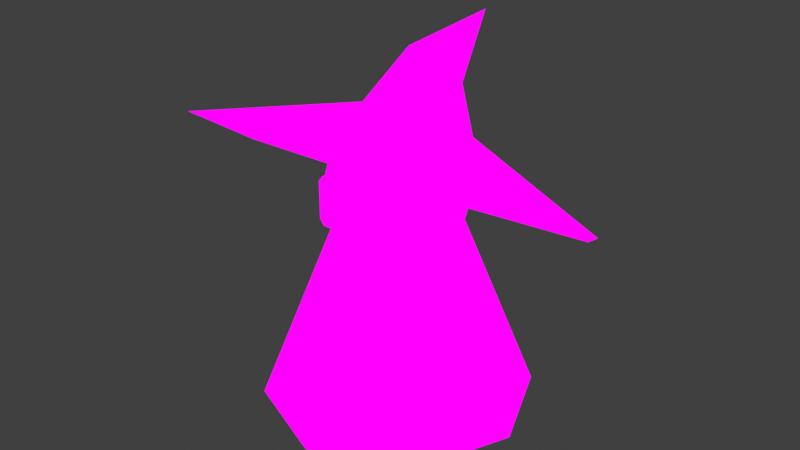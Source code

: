 # Source: Player.blend  (saved by Blender 4.3.32; exported with 4.5.12 LTS)
import bpy
from mathutils import Matrix  # noqa: F401  (used for matrix-valued properties, if any)

bpy.ops.wm.read_factory_settings(use_empty=True)
scene = bpy.context.scene
scene.name = 'Scene'

# ---- images (referenced by path relative to the original .blend; pixels are not part of the script)
import os
ASSET_DIR = os.environ.get("B2B_ASSET_DIR", "")  # directory of the original .blend (textures are referenced by path, not embedded)
HERE = os.path.dirname(os.path.abspath(__file__))  # packed textures are extracted next to this script under _unpacked/

def load_image(name, relpath, width, height, colorspace="sRGB"):
    """Load a texture the original file referenced (path relative to the .blend, or extracted next to this script)."""
    p = next((c for c in (os.path.join(HERE, relpath), os.path.join(ASSET_DIR, relpath)) if relpath and os.path.exists(c)), "")
    if p:
        img = bpy.data.images.load(p, check_existing=True)
        img.name = name
    else:  # same state as the original file: an image datablock whose file is absent (Cycles renders it pink)
        img = bpy.data.images.new(name, width, height)
        img.source = "FILE"
        img.filepath = "//" + (relpath or name)
    img.colorspace_settings.name = colorspace
    return img
img_player_tex_png = load_image('Player_Tex.png', 'Textures/Player_Tex.png', 1024, 1024, 'sRGB')

# ---- materials (node trees are filled in below, after node groups)
mat_material = bpy.data.materials.new('Material')

# ---- material node trees
mat_material.use_nodes = True; mat_material.node_tree.nodes.clear()
_N = mat_material.node_tree.nodes; _L = mat_material.node_tree.links
n0 = _N.new('ShaderNodeOutputMaterial'); n0.name = 'Material Output'; n0.location = (300, 300)
n1 = _N.new('ShaderNodeEmission'); n1.name = 'Emission'; n1.location = (10, 300)
n2 = _N.new('ShaderNodeTexImage'); n2.name = 'Image Texture'; n2.location = (-280, 280)
n2.image = img_player_tex_png
_L.new(n1.outputs[0], n0.inputs[0])
_L.new(n2.outputs[0], n1.inputs[0])
n0.is_active_output = True

# ---- world
world_world = bpy.data.worlds.new('World'); scene.world = world_world
world_world.use_nodes = True; world_world.node_tree.nodes.clear()
_N = world_world.node_tree.nodes; _L = world_world.node_tree.links
n0 = _N.new('ShaderNodeOutputWorld'); n0.name = 'World Output'; n0.location = (300, 300)
n1 = _N.new('ShaderNodeBackground'); n1.name = 'Background'; n1.location = (10, 300)
n1.inputs[0].default_value = (0.05088, 0.05088, 0.05088, 1.0)
_L.new(n1.outputs[0], n0.inputs[0])
n0.is_active_output = True
world_world.color = (0.05088, 0.05088, 0.05088)
world_world.use_sun_shadow = False
world_world.sun_shadow_jitter_overblur = 0.0

# ---- meshes
me_sphere = bpy.data.meshes.new('Sphere')
me_sphere.from_pydata([(0.08914, 0.08914, 0.9923), (0.1544, 0.1544, 0.9), (0.1783, 0.1783, 0.774), (0.1544, 0.1544, 0.6479), (-2.114e-09, 0.4754, 0.003001), (0.1261, 0.0, 0.9923), (0.2184, 0.0, 0.9), (0.2521, 0.0, 0.774), (0.2184, 0.0, 0.6479), (-0.3361, 0.3361, 0.003001), (0.08914, -0.08914, 0.9923), (0.1544, -0.1544, 0.9), (0.1783, -0.1783, 0.774), (0.1544, -0.1544, 0.6479), (-0.4754, 2.428e-09, 0.003001), (0.0, -0.1261, 0.9923), (0.0, -0.2184, 0.9), (0.0, -0.2521, 0.774), (0.0, -0.2184, 0.6479), (-0.3361, -0.3361, 0.003001), (0.0, 0.0, 1.026), (-0.08914, -0.08914, 0.9923), (-0.1544, -0.1544, 0.9), (-0.1783, -0.1783, 0.774), (-0.1544, -0.1544, 0.6479), (-2.114e-09, -0.4754, 0.003001), (-0.1261, 0.0, 0.9923), (-0.2184, 0.0, 0.9), (-0.2521, 0.0, 0.774), (-0.2184, 0.0, 0.6479), (0.3361, -0.3361, 0.003001), (-0.08914, 0.08914, 0.9923), (-0.1544, 0.1544, 0.9), (-0.1783, 0.1783, 0.774), (-0.1544, 0.1544, 0.6479), (0.4754, 2.428e-09, 0.003001), (0.0, 0.1261, 0.9923), (0.0, 0.2184, 0.9), (0.0, 0.2521, 0.774), (0.0, 0.2184, 0.6479), (0.3361, 0.3361, 0.003001), (-1.111e-09, 0.6238, 0.4778), (-0.4956, 0.4427, 0.5746), (-0.7009, 0.005523, 0.8081), (-0.4956, -0.4316, 1.042), (-1.111e-09, -0.6127, 1.138), (0.4956, -0.4316, 1.042), (0.7009, 0.005523, 0.8081), (0.4956, 0.4427, 0.5746), (5.1e-09, 0.2635, 0.89), (-0.1336, 0.2147, 0.9161), (-0.1889, 0.09683, 0.979), (-0.1336, -0.02102, 1.042), (5.1e-09, -0.06983, 1.068), (0.1336, -0.02102, 1.042), (0.1889, 0.09683, 0.979), (0.1336, 0.2147, 0.9161), (7.605e-09, 0.2486, 1.059), (-0.07413, 0.2296, 1.083), (-0.1048, 0.1837, 1.142), (-0.07413, 0.1377, 1.2), (7.605e-09, 0.1187, 1.224), (0.07413, 0.1377, 1.2), (0.1048, 0.1837, 1.142), (0.07413, 0.2296, 1.083), (1.586e-08, 0.448, 1.265), (-1.111e-09, 0.005523, 0.8081), (-0.1178, -0.2103, 0.7185), (-0.05442, -0.2103, 0.7185), (-0.1178, -0.2103, 0.8488), (-0.05442, -0.2103, 0.8488), (-0.1027, -0.2103, 0.6978), (-0.06953, -0.2103, 0.6978), (-0.1027, -0.2103, 0.8694), (-0.06953, -0.2103, 0.8694), (-0.1178, -0.2482, 0.8488), (-0.1178, -0.2482, 0.7185), (-0.05442, -0.2482, 0.7185), (-0.05442, -0.2482, 0.8488), (-0.1027, -0.2482, 0.6978), (-0.06953, -0.2482, 0.6978), (-0.06953, -0.2482, 0.8694), (-0.1027, -0.2482, 0.8694), (0.1178, -0.2103, 0.7185), (0.05442, -0.2103, 0.7185), (0.1178, -0.2103, 0.8488), (0.05442, -0.2103, 0.8488), (0.1027, -0.2103, 0.6978), (0.06953, -0.2103, 0.6978), (0.1027, -0.2103, 0.8694), (0.06953, -0.2103, 0.8694), (0.1178, -0.2482, 0.8488), (0.1178, -0.2482, 0.7185), (0.05442, -0.2482, 0.7185), (0.05442, -0.2482, 0.8488), (0.1027, -0.2482, 0.6978), (0.06953, -0.2482, 0.6978), (0.06953, -0.2482, 0.8694), (0.1027, -0.2482, 0.8694)], [], [(24, 29, 14, 19), (38, 37, 1, 2), (36, 20, 0), (39, 38, 2, 3), (37, 36, 0, 1), (3, 2, 7, 8), (1, 0, 5, 6), (18, 24, 19, 25), (2, 1, 6, 7), (0, 20, 5), (8, 7, 12, 13), (6, 5, 10, 11), (13, 18, 25, 30), (7, 6, 11, 12), (5, 20, 10), (13, 12, 17, 18), (11, 10, 15, 16), (39, 3, 40, 4), (12, 11, 16, 17), (10, 20, 15), (18, 17, 23, 24), (16, 15, 21, 22), (8, 13, 30, 35), (17, 16, 22, 23), (15, 20, 21), (22, 21, 26, 27), (3, 8, 35, 40), (23, 22, 27, 28), (21, 20, 26), (24, 23, 28, 29), (34, 39, 4, 9), (28, 27, 32, 33), (26, 20, 31), (29, 28, 33, 34), (27, 26, 31, 32), (29, 34, 9, 14), (33, 32, 37, 38), (31, 20, 36), (34, 33, 38, 39), (32, 31, 36, 37), (41, 42, 50, 49), (48, 41, 49, 56), (46, 47, 55, 54), (44, 45, 53, 52), (42, 43, 51, 50), (47, 48, 56, 55), (45, 46, 54, 53), (43, 44, 52, 51), (52, 53, 61, 60), (50, 51, 59, 58), (55, 56, 64, 63), (53, 54, 62, 61), (51, 52, 60, 59), (49, 50, 58, 57), (56, 49, 57, 64), (54, 55, 63, 62), (64, 57, 65), (62, 63, 65), (60, 61, 65), (58, 59, 65), (63, 64, 65), (61, 62, 65), (59, 60, 65), (57, 58, 65), (48, 47, 66), (46, 45, 66), (44, 43, 66), (42, 41, 66), (41, 48, 66), (47, 46, 66), (45, 44, 66), (43, 42, 66), (67, 69, 70, 68), (69, 73, 74, 70), (68, 72, 71, 67), (76, 77, 78, 75), (75, 78, 81, 82), (77, 76, 79, 80), (72, 68, 77, 80), (73, 69, 75, 82), (71, 72, 80, 79), (68, 70, 78, 77), (69, 67, 76, 75), (67, 71, 79, 76), (70, 74, 81, 78), (74, 73, 82, 81), (83, 84, 86, 85), (85, 86, 90, 89), (84, 83, 87, 88), (92, 91, 94, 93), (91, 98, 97, 94), (93, 96, 95, 92), (88, 96, 93, 84), (89, 98, 91, 85), (87, 95, 96, 88), (84, 93, 94, 86), (85, 91, 92, 83), (83, 92, 95, 87), (86, 94, 97, 90), (90, 97, 98, 89)])
me_sphere.polygons.foreach_set('use_smooth', [True] * 100)
_k = set([(4, 9), (4, 40), (9, 14), (14, 19), (19, 25), (25, 30), (30, 35), (35, 40), (41, 42), (41, 48), (42, 43), (43, 44), (44, 45), (45, 46), (46, 47), (47, 48)])
me_sphere.attributes.new('sharp_edge', 'BOOLEAN', 'EDGE').data.foreach_set('value', [ (min(e.vertices), max(e.vertices)) in _k for e in me_sphere.edges])
_uv = me_sphere.uv_layers.new(name='UVMap')
_uv.uv.foreach_set('vector', [0.2368, 0.3545, 0.2364, 0.2934, 0.5014, 0.2597, 0.4969, 0.3968, 0.0001547, 0.4747, 0.007439, 0.422, 0.06526, 0.4336, 0.06653, 0.4714, 0.0395, 0.3747, 0.09429, 0.3497, 0.07178, 0.3951, 0.01041, 0.5242, 0.0001547, 0.4747, 0.06653, 0.4714, 0.07588, 0.5183, 0.007439, 0.422, 0.0395, 0.3747, 0.07178, 0.3951, 0.06526, 0.4336, 0.07588, 0.5183, 0.06653, 0.4714, 0.1189, 0.4587, 0.1364, 0.4951, 0.06526, 0.4336, 0.07178, 0.3951, 0.09926, 0.3966, 0.1071, 0.4274, 0.223, 0.4119, 0.2368, 0.3545, 0.4969, 0.3968, 0.4556, 0.5265, 0.06653, 0.4714, 0.06526, 0.4336, 0.1071, 0.4274, 0.1189, 0.4587, 0.07178, 0.3951, 0.09429, 0.3497, 0.09926, 0.3966, 0.1364, 0.4951, 0.1189, 0.4587, 0.1595, 0.4313, 0.1895, 0.463, 0.1071, 0.4274, 0.09926, 0.3966, 0.1208, 0.3871, 0.1389, 0.4099, 0.1895, 0.463, 0.223, 0.4119, 0.4556, 0.5265, 0.3774, 0.6427, 0.1189, 0.4587, 0.1071, 0.4274, 0.1389, 0.4099, 0.1595, 0.4313, 0.09926, 0.3966, 0.09429, 0.3497, 0.1208, 0.3871, 0.1895, 0.463, 0.1595, 0.4313, 0.1873, 0.3946, 0.223, 0.4119, 0.1389, 0.4099, 0.1208, 0.3871, 0.1351, 0.3699, 0.1605, 0.3827, 0.01041, 0.5242, 0.07588, 0.5183, 0.1371, 0.7815, 0.0001547, 0.7954, 0.1595, 0.4313, 0.1389, 0.4099, 0.1605, 0.3827, 0.1873, 0.3946, 0.1208, 0.3871, 0.09429, 0.3497, 0.1351, 0.3699, 0.223, 0.4119, 0.1873, 0.3946, 0.2002, 0.3508, 0.2368, 0.3545, 0.1605, 0.3827, 0.1351, 0.3699, 0.1401, 0.3482, 0.1697, 0.3486, 0.1364, 0.4951, 0.1895, 0.463, 0.3774, 0.6427, 0.266, 0.7308, 0.1873, 0.3946, 0.1605, 0.3827, 0.1697, 0.3486, 0.2002, 0.3508, 0.1351, 0.3699, 0.09429, 0.3497, 0.1401, 0.3482, 0.1697, 0.3486, 0.1401, 0.3482, 0.134, 0.325, 0.1637, 0.3122, 0.07588, 0.5183, 0.1364, 0.4951, 0.266, 0.7308, 0.1371, 0.7815, 0.2002, 0.3508, 0.1697, 0.3486, 0.1637, 0.3122, 0.1949, 0.3033, 0.1401, 0.3482, 0.09429, 0.3497, 0.134, 0.325, 0.2368, 0.3545, 0.2002, 0.3508, 0.1949, 0.3033, 0.2364, 0.2934, 0.215, 0.2301, 0.177, 0.1735, 0.3929, 0.0001547, 0.4668, 0.125, 0.1949, 0.3033, 0.1637, 0.3122, 0.1407, 0.2768, 0.1712, 0.2535, 0.134, 0.325, 0.09429, 0.3497, 0.116, 0.3047, 0.2364, 0.2934, 0.1949, 0.3033, 0.1712, 0.2535, 0.215, 0.2301, 0.1637, 0.3122, 0.134, 0.325, 0.116, 0.3047, 0.1407, 0.2768, 0.2364, 0.2934, 0.215, 0.2301, 0.4668, 0.125, 0.5014, 0.2597, 0.1712, 0.2535, 0.1407, 0.2768, 0.09203, 0.2391, 0.1298, 0.1979, 0.116, 0.3047, 0.09429, 0.3497, 0.0818, 0.2938, 0.215, 0.2301, 0.1712, 0.2535, 0.1298, 0.1979, 0.177, 0.1735, 0.1407, 0.2768, 0.116, 0.3047, 0.0818, 0.2938, 0.09203, 0.2391, 0.5017, 0.04788, 0.6627, 0.0001547, 0.6503, 0.1787, 0.606, 0.1839, 0.6663, 0.5879, 0.5017, 0.5405, 0.6069, 0.401, 0.6509, 0.4057, 0.9026, 0.4337, 0.8099, 0.5369, 0.6962, 0.3867, 0.7337, 0.3468, 0.9009, 0.1599, 0.934, 0.3003, 0.7431, 0.2912, 0.728, 0.2386, 0.6627, 0.0001547, 0.8004, 0.04791, 0.6939, 0.2006, 0.6503, 0.1787, 0.8099, 0.5369, 0.6663, 0.5879, 0.6509, 0.4057, 0.6962, 0.3867, 0.934, 0.3003, 0.9026, 0.4337, 0.7337, 0.3468, 0.7431, 0.2912, 0.8004, 0.04791, 0.9009, 0.1599, 0.728, 0.2386, 0.6939, 0.2006, 0.728, 0.2386, 0.7431, 0.2912, 0.6654, 0.2924, 0.6629, 0.2712, 0.6503, 0.1787, 0.6939, 0.2006, 0.6534, 0.251, 0.6362, 0.2346, 0.6962, 0.3867, 0.6509, 0.4057, 0.6372, 0.3508, 0.6544, 0.3344, 0.7431, 0.2912, 0.7337, 0.3468, 0.6636, 0.3137, 0.6654, 0.2924, 0.6939, 0.2006, 0.728, 0.2386, 0.6629, 0.2712, 0.6534, 0.251, 0.606, 0.1839, 0.6503, 0.1787, 0.6362, 0.2346, 0.6146, 0.2268, 0.6509, 0.4057, 0.6069, 0.401, 0.6157, 0.3587, 0.6372, 0.3508, 0.7337, 0.3468, 0.6962, 0.3867, 0.6544, 0.3344, 0.6636, 0.3137, 0.6372, 0.3508, 0.6157, 0.3587, 0.5778, 0.2932, 0.6636, 0.3137, 0.6544, 0.3344, 0.5778, 0.2932, 0.6629, 0.2712, 0.6654, 0.2924, 0.5778, 0.2932, 0.6362, 0.2346, 0.6534, 0.251, 0.5778, 0.2932, 0.6544, 0.3344, 0.6372, 0.3508, 0.5778, 0.2932, 0.6654, 0.2924, 0.6636, 0.3137, 0.5778, 0.2932, 0.6534, 0.251, 0.6629, 0.2712, 0.5778, 0.2932, 0.6146, 0.2268, 0.6362, 0.2346, 0.5778, 0.2932, 0.7928, 0.5882, 0.9134, 0.7087, 0.7075, 0.794, 0.9134, 0.8793, 0.7928, 0.9998, 0.7075, 0.794, 0.6223, 0.9998, 0.5017, 0.8793, 0.7075, 0.794, 0.5017, 0.7087, 0.6223, 0.5882, 0.7075, 0.794, 0.6223, 0.5882, 0.7928, 0.5882, 0.7075, 0.794, 0.9134, 0.7087, 0.9134, 0.8793, 0.7075, 0.794, 0.7928, 0.9998, 0.6223, 0.9998, 0.7075, 0.794, 0.5017, 0.8793, 0.5017, 0.7087, 0.7075, 0.794, 0.3651, 0.76, 0.3651, 0.9206, 0.4432, 0.9206, 0.4432, 0.76, 0.3651, 0.9206, 0.3837, 0.946, 0.4246, 0.946, 0.4432, 0.9206, 0.4432, 0.76, 0.4246, 0.7346, 0.3837, 0.7346, 0.3651, 0.76, 0.3651, 0.76, 0.4432, 0.76, 0.4432, 0.9206, 0.3651, 0.9206, 0.3651, 0.9206, 0.4432, 0.9206, 0.4246, 0.946, 0.3837, 0.946, 0.4432, 0.76, 0.3651, 0.76, 0.3837, 0.7346, 0.4246, 0.7346, 0.4246, 0.7346, 0.4432, 0.76, 0.4432, 0.76, 0.4246, 0.7346, 0.3837, 0.946, 0.3651, 0.9206, 0.3651, 0.9206, 0.3837, 0.946, 0.3837, 0.7346, 0.4246, 0.7346, 0.4246, 0.7346, 0.3837, 0.7346, 0.4432, 0.76, 0.4432, 0.9206, 0.4432, 0.9206, 0.4432, 0.76, 0.3651, 0.9206, 0.3651, 0.76, 0.3651, 0.76, 0.3651, 0.9206, 0.3651, 0.76, 0.3837, 0.7346, 0.3837, 0.7346, 0.3651, 0.76, 0.4432, 0.9206, 0.4246, 0.946, 0.4246, 0.946, 0.4432, 0.9206, 0.4246, 0.946, 0.3837, 0.946, 0.3837, 0.946, 0.4246, 0.946, 0.3651, 0.76, 0.4432, 0.76, 0.4432, 0.9206, 0.3651, 0.9206, 0.3651, 0.9206, 0.4432, 0.9206, 0.4246, 0.946, 0.3837, 0.946, 0.4432, 0.76, 0.3651, 0.76, 0.3837, 0.7346, 0.4246, 0.7346, 0.3651, 0.76, 0.3651, 0.9206, 0.4432, 0.9206, 0.4432, 0.76, 0.3651, 0.9206, 0.3837, 0.946, 0.4246, 0.946, 0.4432, 0.9206, 0.4432, 0.76, 0.4246, 0.7346, 0.3837, 0.7346, 0.3651, 0.76, 0.4246, 0.7346, 0.4246, 0.7346, 0.4432, 0.76, 0.4432, 0.76, 0.3837, 0.946, 0.3837, 0.946, 0.3651, 0.9206, 0.3651, 0.9206, 0.3837, 0.7346, 0.3837, 0.7346, 0.4246, 0.7346, 0.4246, 0.7346, 0.4432, 0.76, 0.4432, 0.76, 0.4432, 0.9206, 0.4432, 0.9206, 0.3651, 0.9206, 0.3651, 0.9206, 0.3651, 0.76, 0.3651, 0.76, 0.3651, 0.76, 0.3651, 0.76, 0.3837, 0.7346, 0.3837, 0.7346, 0.4432, 0.9206, 0.4432, 0.9206, 0.4246, 0.946, 0.4246, 0.946, 0.4246, 0.946, 0.4246, 0.946, 0.3837, 0.946, 0.3837, 0.946])
me_sphere.materials.append(mat_material)
me_sphere.use_paint_bone_selection = False
me_sphere.use_paint_mask = True
me_sphere.update()
arm_armature = bpy.data.armatures.new('Armature')  # bones are not reproduced

# ---- objects
ob_player_mesh = bpy.data.objects.new('Player_Mesh', me_sphere)
ob_player_armature = bpy.data.objects.new('Player_Armature', arm_armature)

# ---- transforms, parenting, visibility, modifiers, constraints
ob_player_mesh.parent = ob_player_armature
ob_player_mesh.location = (0.0, 0.0, 0.0)
_vg = ob_player_mesh.vertex_groups.new(name='Root')
_vg.add([0, 1, 2, 3, 4, 5, 6, 7, 8, 9, 10, 11, 12, 13, 14, 15, 16, 17, 18, 19, 20, 21, 22, 23, 24, 25, 26, 27, 28, 29, 30, 31, 32, 33, 34, 35, 36, 37, 38, 39, 40, 41, 42, 43, 44, 45, 46, 47, 48, 49, 50, 51, 52, 53, 54, 55, 56, 57, 58, 59, 60, 61, 62, 63, 64, 65, 66, 67, 68, 69, 70, 71, 72, 73, 74, 75, 76, 77, 78, 79, 80, 81, 82, 83, 84, 85, 86, 87, 88, 89, 90, 91, 92, 93, 94, 95, 96, 97, 98], 1.0, 'REPLACE')
_m = ob_player_mesh.modifiers.new('Armature', 'ARMATURE')
_m.object = ob_player_armature
ob_player_armature.location = (0.0, 0.0, 0.0)
ob_player_armature.display_type = 'WIRE'
ob_player_armature.show_in_front = True

# ---- collection membership
scene.collection.objects.link(ob_player_mesh)
scene.collection.objects.link(ob_player_armature)

# ---- scene / render settings (as saved in the file)
scene.frame_start = 1; scene.frame_end = 20; scene.frame_set(1)
scene.render.engine = 'BLENDER_EEVEE_NEXT'
scene.view_settings.view_transform = 'Standard'
bpy.context.view_layer.update()

# ---- added for rendering (the .blend has no active camera): camera
cam_auto = bpy.data.cameras.new('AutoCamera')
cam_auto.lens = 50.0
cam_auto.sensor_width = 36.0
cam_auto.clip_end = 1000.0
ob_auto_camera = bpy.data.objects.new('AutoCamera', cam_auto)
scene.collection.objects.link(ob_auto_camera)
ob_auto_camera.location = (2.08679, -2.49863, 2.3035)
ob_auto_camera.rotation_euler = (1.09748, -7.21219e-08, 0.694738)
scene.camera = ob_auto_camera
bpy.context.view_layer.update()
